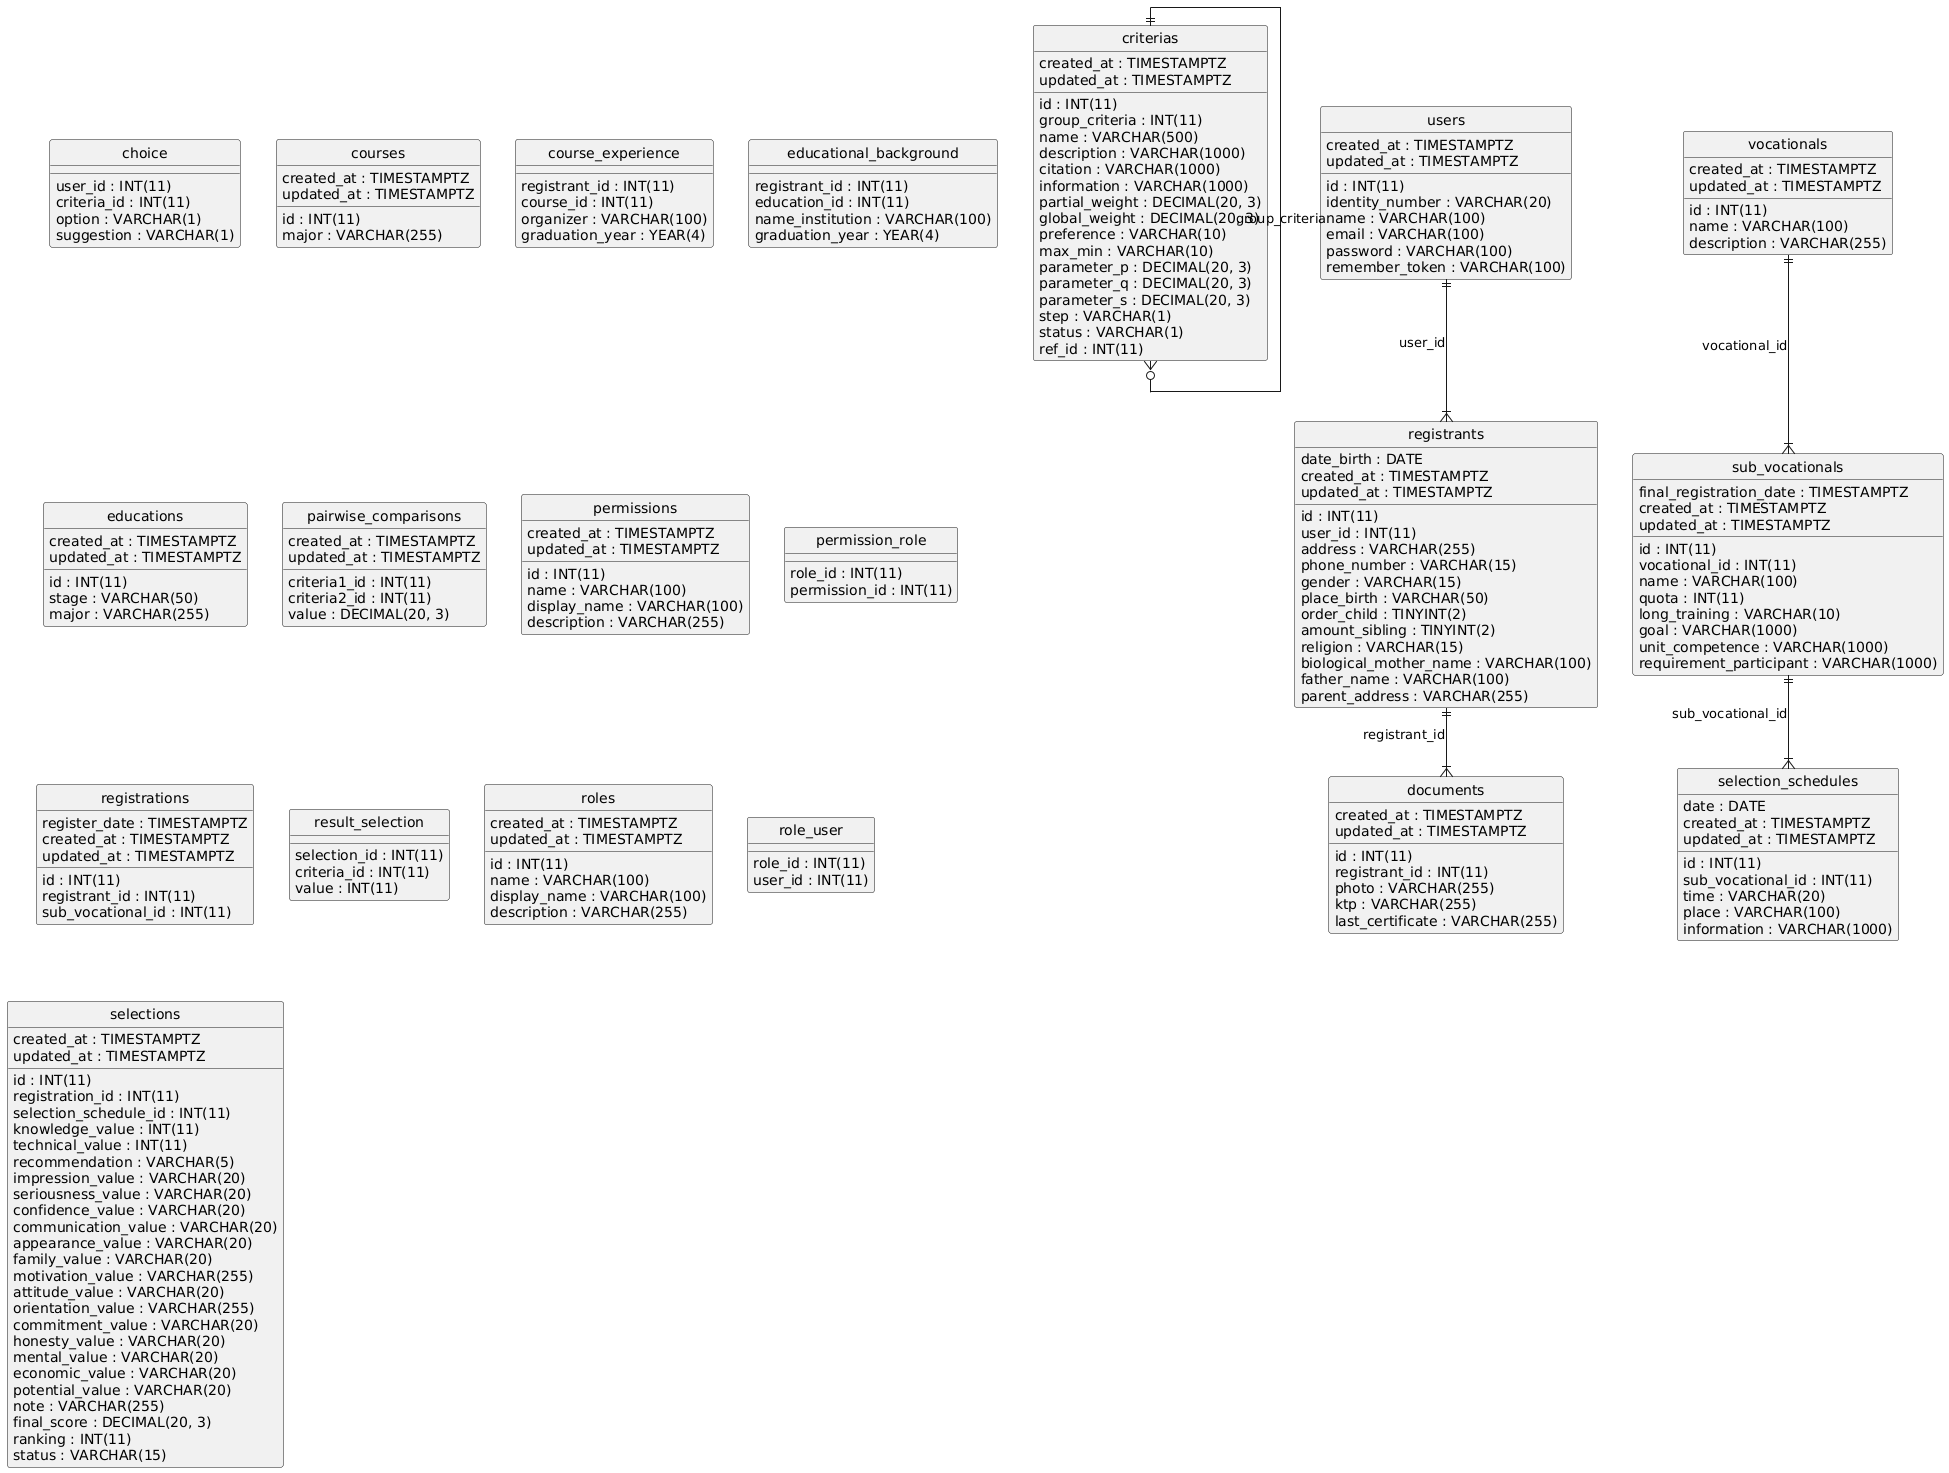

The diagram above was rendered by PlantUML. Its source (embedded in the PNG):
@startuml
hide circle
skinparam linetype ortho

entity "choice" as choice {
  user_id : INT(11)
  criteria_id : INT(11)
  option : VARCHAR(1)
  suggestion : VARCHAR(1)
}

entity "courses" as courses {
  id : INT(11)
  major : VARCHAR(255)
  created_at : TIMESTAMPTZ
  updated_at : TIMESTAMPTZ
}

entity "course_experience" as course_experience {
  registrant_id : INT(11)
  course_id : INT(11)
  organizer : VARCHAR(100)
  graduation_year : YEAR(4)
}

entity "criterias" as criterias {
  id : INT(11)
  group_criteria : INT(11)
  name : VARCHAR(500)
  description : VARCHAR(1000)
  citation : VARCHAR(1000)
  information : VARCHAR(1000)
  partial_weight : DECIMAL(20, 3)
  global_weight : DECIMAL(20, 3)
  preference : VARCHAR(10)
  max_min : VARCHAR(10)
  parameter_p : DECIMAL(20, 3)
  parameter_q : DECIMAL(20, 3)
  parameter_s : DECIMAL(20, 3)
  step : VARCHAR(1)
  status : VARCHAR(1)
  ref_id : INT(11)
  created_at : TIMESTAMPTZ
  updated_at : TIMESTAMPTZ
}

entity "documents" as documents {
  id : INT(11)
  registrant_id : INT(11)
  photo : VARCHAR(255)
  ktp : VARCHAR(255)
  last_certificate : VARCHAR(255)
  created_at : TIMESTAMPTZ
  updated_at : TIMESTAMPTZ
}

entity "educational_background" as educational_background {
  registrant_id : INT(11)
  education_id : INT(11)
  name_institution : VARCHAR(100)
  graduation_year : YEAR(4)
}

entity "educations" as educations {
  id : INT(11)
  stage : VARCHAR(50)
  major : VARCHAR(255)
  created_at : TIMESTAMPTZ
  updated_at : TIMESTAMPTZ
}

entity "pairwise_comparisons" as pairwise_comparisons {
  criteria1_id : INT(11)
  criteria2_id : INT(11)
  value : DECIMAL(20, 3)
  created_at : TIMESTAMPTZ
  updated_at : TIMESTAMPTZ
}

entity "permissions" as permissions {
  id : INT(11)
  name : VARCHAR(100)
  display_name : VARCHAR(100)
  description : VARCHAR(255)
  created_at : TIMESTAMPTZ
  updated_at : TIMESTAMPTZ
}

entity "permission_role" as permission_role {
  role_id : INT(11)
  permission_id : INT(11)
}

entity "registrants" as registrants {
  id : INT(11)
  user_id : INT(11)
  address : VARCHAR(255)
  phone_number : VARCHAR(15)
  gender : VARCHAR(15)
  place_birth : VARCHAR(50)
  date_birth : DATE
  order_child : TINYINT(2)
  amount_sibling : TINYINT(2)
  religion : VARCHAR(15)
  biological_mother_name : VARCHAR(100)
  father_name : VARCHAR(100)
  parent_address : VARCHAR(255)
  created_at : TIMESTAMPTZ
  updated_at : TIMESTAMPTZ
}

entity "registrations" as registrations {
  id : INT(11)
  registrant_id : INT(11)
  sub_vocational_id : INT(11)
  register_date : TIMESTAMPTZ
  created_at : TIMESTAMPTZ
  updated_at : TIMESTAMPTZ
}

entity "result_selection" as result_selection {
  selection_id : INT(11)
  criteria_id : INT(11)
  value : INT(11)
}

entity "roles" as roles {
  id : INT(11)
  name : VARCHAR(100)
  display_name : VARCHAR(100)
  description : VARCHAR(255)
  created_at : TIMESTAMPTZ
  updated_at : TIMESTAMPTZ
}

entity "role_user" as role_user {
  role_id : INT(11)
  user_id : INT(11)
}

entity "selections" as selections {
  id : INT(11)
  registration_id : INT(11)
  selection_schedule_id : INT(11)
  knowledge_value : INT(11)
  technical_value : INT(11)
  recommendation : VARCHAR(5)
  impression_value : VARCHAR(20)
  seriousness_value : VARCHAR(20)
  confidence_value : VARCHAR(20)
  communication_value : VARCHAR(20)
  appearance_value : VARCHAR(20)
  family_value : VARCHAR(20)
  motivation_value : VARCHAR(255)
  attitude_value : VARCHAR(20)
  orientation_value : VARCHAR(255)
  commitment_value : VARCHAR(20)
  honesty_value : VARCHAR(20)
  mental_value : VARCHAR(20)
  economic_value : VARCHAR(20)
  potential_value : VARCHAR(20)
  note : VARCHAR(255)
  final_score : DECIMAL(20, 3)
  ranking : INT(11)
  status : VARCHAR(15)
  created_at : TIMESTAMPTZ
  updated_at : TIMESTAMPTZ
}

entity "selection_schedules" as selection_schedules {
  id : INT(11)
  sub_vocational_id : INT(11)
  date : DATE
  time : VARCHAR(20)
  place : VARCHAR(100)
  information : VARCHAR(1000)
  created_at : TIMESTAMPTZ
  updated_at : TIMESTAMPTZ
}

entity "sub_vocationals" as sub_vocationals {
  id : INT(11)
  vocational_id : INT(11)
  name : VARCHAR(100)
  quota : INT(11)
  long_training : VARCHAR(10)
  goal : VARCHAR(1000)
  unit_competence : VARCHAR(1000)
  requirement_participant : VARCHAR(1000)
  final_registration_date : TIMESTAMPTZ
  created_at : TIMESTAMPTZ
  updated_at : TIMESTAMPTZ
}

entity "users" as users {
  id : INT(11)
  identity_number : VARCHAR(20)
  name : VARCHAR(100)
  email : VARCHAR(100)
  password : VARCHAR(100)
  remember_token : VARCHAR(100)
  created_at : TIMESTAMPTZ
  updated_at : TIMESTAMPTZ
}

entity "vocationals" as vocationals {
  id : INT(11)
  name : VARCHAR(100)
  description : VARCHAR(255)
  created_at : TIMESTAMPTZ
  updated_at : TIMESTAMPTZ
}

criterias ||--o{ criterias : "group_criteria"
registrants ||--|{ documents : "registrant_id"
users ||--|{ registrants : "user_id"
sub_vocationals ||--|{ selection_schedules : "sub_vocational_id"
vocationals ||--|{ sub_vocationals : "vocational_id"
@enduml